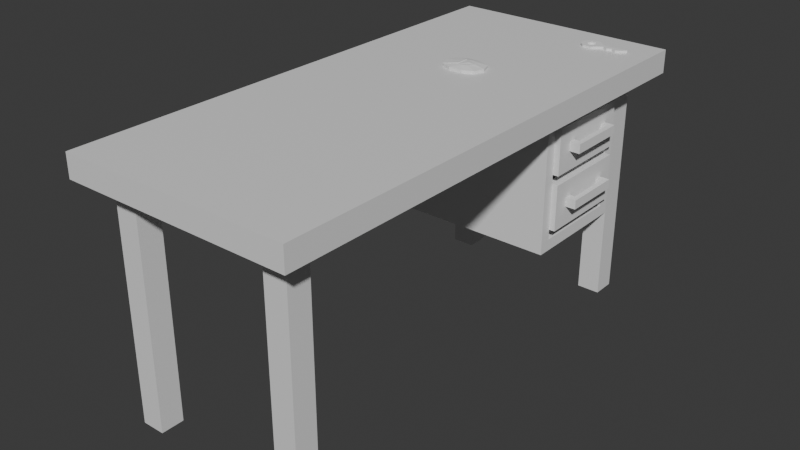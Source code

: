 # Source: DeskV1.blend  (saved by Blender 4.1.24; exported with 4.5.12 LTS)
import bpy
from mathutils import Matrix  # noqa: F401  (used for matrix-valued properties, if any)

bpy.ops.wm.read_factory_settings(use_empty=True)
scene = bpy.context.scene
scene.name = 'Scene'

# ---- collections
col_collection = bpy.data.collections.new('Collection'); scene.collection.children.link(col_collection)

# ---- materials (node trees are filled in below, after node groups)
mat_material = bpy.data.materials.new('Material')
mat_material.alpha_threshold = 0.0
mat_material.use_transparent_shadow = False
mat_material.roughness = 0.5
mat_material.line_color = (0.0, 0.0, 0.0, 1.0)

# ---- material node trees
mat_material.use_nodes = True; mat_material.node_tree.nodes.clear()
_N = mat_material.node_tree.nodes; _L = mat_material.node_tree.links
n0 = _N.new('ShaderNodeOutputMaterial'); n0.name = 'Material Output'; n0.location = (300, 300)
n1 = _N.new('ShaderNodeBsdfPrincipled'); n1.name = 'Principled BSDF'; n1.location = (10, 300)
n1.inputs[3].default_value = 1.45
_L.new(n1.outputs[0], n0.inputs[0])
n0.is_active_output = True

# ---- world
world_world = bpy.data.worlds.new('World'); scene.world = world_world
world_world.use_nodes = True; world_world.node_tree.nodes.clear()
_N = world_world.node_tree.nodes; _L = world_world.node_tree.links
n0 = _N.new('ShaderNodeOutputWorld'); n0.name = 'World Output'; n0.location = (300, 300)
n1 = _N.new('ShaderNodeBackground'); n1.name = 'Background'; n1.location = (10, 300)
n1.inputs[0].default_value = (0.05088, 0.05088, 0.05088, 1.0)
_L.new(n1.outputs[0], n0.inputs[0])
n0.is_active_output = True
world_world.color = (0.05088, 0.05088, 0.05088)
world_world.use_sun_shadow = False
world_world.sun_shadow_jitter_overblur = 0.0

# ---- meshes
me_desk = bpy.data.meshes.new('Desk')
me_desk.from_pydata([(-0.5, -1.1, 1.0), (-0.5, -1.1, 1.1), (-0.5, 1.1, 1.0), (-0.5, 1.1, 1.1), (0.5, -1.1, 1.0), (0.5, -1.1, 1.1), (0.5, 1.1, 1.0), (0.5, 1.1, 1.1), (-0.3, 1.0, 1.0), (-0.3, 1.0, 0.0), (-0.3, 0.9, 1.0), (-0.3, 0.9, 0.0), (-0.4, 1.0, 1.0), (-0.4, 1.0, 0.0), (-0.4, 0.9, 1.0), (-0.4, 0.9, 0.0), (0.3, 1.0, 1.0), (0.3, 1.0, 0.0), (0.3, 0.9, 1.0), (0.3, 0.9, 0.0), (0.4, 1.0, 1.0), (0.4, 1.0, 0.0), (0.4, 0.9, 1.0), (0.4, 0.9, 0.0), (-0.3, -1.0, 1.0), (-0.3, -1.0, 0.0), (-0.3, -0.9, 1.0), (-0.3, -0.9, 0.0), (-0.4, -1.0, 1.0), (-0.4, -1.0, 0.0), (-0.4, -0.9, 1.0), (-0.4, -0.9, 0.0), (0.3, -1.0, 1.0), (0.3, -1.0, 0.0), (0.3, -0.9, 1.0), (0.3, -0.9, 0.0), (0.4, -1.0, 1.0), (0.4, -1.0, 0.0), (0.4, -0.9, 1.0), (0.4, -0.9, 0.0)], [], [(0, 1, 3, 2), (2, 3, 7, 6), (6, 7, 5, 4), (4, 5, 1, 0), (2, 6, 4, 0), (7, 3, 1, 5), (8, 12, 14, 10), (11, 10, 14, 15), (15, 14, 12, 13), (13, 9, 11, 15), (9, 8, 10, 11), (13, 12, 8, 9), (16, 18, 22, 20), (19, 23, 22, 18), (23, 21, 20, 22), (21, 23, 19, 17), (17, 19, 18, 16), (21, 17, 16, 20), (24, 26, 30, 28), (27, 31, 30, 26), (31, 29, 28, 30), (29, 31, 27, 25), (25, 27, 26, 24), (29, 25, 24, 28), (32, 36, 38, 34), (35, 34, 38, 39), (39, 38, 36, 37), (37, 33, 35, 39), (33, 32, 34, 35), (37, 36, 32, 33)])
_uv = me_desk.uv_layers.new(name='UVMap')
_uv.uv.foreach_set('vector', [0.375, 0.0, 0.625, 0.0, 0.625, 0.25, 0.375, 0.25, 0.375, 0.25, 0.625, 0.25, 0.625, 0.5, 0.375, 0.5, 0.375, 0.5, 0.625, 0.5, 0.625, 0.75, 0.375, 0.75, 0.375, 0.75, 0.625, 0.75, 0.625, 1.0, 0.375, 1.0, 0.125, 0.5, 0.375, 0.5, 0.375, 0.75, 0.125, 0.75, 0.625, 0.5, 0.875, 0.5, 0.875, 0.75, 0.625, 0.75, 0.625, 0.5, 0.875, 0.5, 0.875, 0.75, 0.625, 0.75, 0.375, 0.75, 0.625, 0.75, 0.625, 1.0, 0.375, 1.0, 0.375, 0.0, 0.625, 0.0, 0.625, 0.25, 0.375, 0.25, 0.125, 0.5, 0.375, 0.5, 0.375, 0.75, 0.125, 0.75, 0.375, 0.5, 0.625, 0.5, 0.625, 0.75, 0.375, 0.75, 0.375, 0.25, 0.625, 0.25, 0.625, 0.5, 0.375, 0.5, 0.625, 0.5, 0.625, 0.75, 0.875, 0.75, 0.875, 0.5, 0.375, 0.75, 0.375, 1.0, 0.625, 1.0, 0.625, 0.75, 0.375, 0.0, 0.375, 0.25, 0.625, 0.25, 0.625, 0.0, 0.125, 0.5, 0.125, 0.75, 0.375, 0.75, 0.375, 0.5, 0.375, 0.5, 0.375, 0.75, 0.625, 0.75, 0.625, 0.5, 0.375, 0.25, 0.375, 0.5, 0.625, 0.5, 0.625, 0.25, 0.625, 0.5, 0.625, 0.75, 0.875, 0.75, 0.875, 0.5, 0.375, 0.75, 0.375, 1.0, 0.625, 1.0, 0.625, 0.75, 0.375, 0.0, 0.375, 0.25, 0.625, 0.25, 0.625, 0.0, 0.125, 0.5, 0.125, 0.75, 0.375, 0.75, 0.375, 0.5, 0.375, 0.5, 0.375, 0.75, 0.625, 0.75, 0.625, 0.5, 0.375, 0.25, 0.375, 0.5, 0.625, 0.5, 0.625, 0.25, 0.625, 0.5, 0.875, 0.5, 0.875, 0.75, 0.625, 0.75, 0.375, 0.75, 0.625, 0.75, 0.625, 1.0, 0.375, 1.0, 0.375, 0.0, 0.625, 0.0, 0.625, 0.25, 0.375, 0.25, 0.125, 0.5, 0.375, 0.5, 0.375, 0.75, 0.125, 0.75, 0.375, 0.5, 0.625, 0.5, 0.625, 0.75, 0.375, 0.75, 0.375, 0.25, 0.625, 0.25, 0.625, 0.5, 0.375, 0.5])
me_desk.materials.append(mat_material)
me_desk.update()
me_drawer_chamber = bpy.data.meshes.new('Drawer Chamber')
me_drawer_chamber.from_pydata([(-0.4, 0.4, 0.4), (-0.4, 0.4, 1.0), (-0.4, 0.9, 0.4), (-0.4, 0.9, 1.0), (-0.3, 0.45, 0.45), (-0.3, 0.45, 0.95), (-0.3, 0.85, 0.45), (-0.3, 0.85, 0.95), (0.4, 0.9, 1.0), (0.4, 0.9, 0.4), (0.4, 0.4, 0.4), (0.4, 0.4, 1.0), (0.4, 0.85, 0.95), (0.4, 0.85, 0.45), (0.4, 0.45, 0.45), (0.4, 0.45, 0.95)], [], [(0, 1, 3, 2), (2, 3, 8, 9), (6, 7, 5, 4), (10, 11, 1, 0), (2, 9, 10, 0), (8, 3, 1, 11), (12, 13, 9, 8), (13, 14, 10, 9), (15, 12, 8, 11), (14, 15, 11, 10), (7, 6, 13, 12), (6, 4, 14, 13), (5, 7, 12, 15), (4, 5, 15, 14)])
_uv = me_drawer_chamber.uv_layers.new(name='UVMap')
_uv.uv.foreach_set('vector', [0.375, 0.0, 0.625, 0.0, 0.625, 0.25, 0.375, 0.25, 0.375, 0.25, 0.625, 0.25, 0.625, 0.5, 0.375, 0.5, 0.3958, 0.525, 0.6042, 0.525, 0.6042, 0.725, 0.3958, 0.725, 0.375, 0.75, 0.625, 0.75, 0.625, 1.0, 0.375, 1.0, 0.125, 0.5, 0.375, 0.5, 0.375, 0.75, 0.125, 0.75, 0.625, 0.5, 0.875, 0.5, 0.875, 0.75, 0.625, 0.75, 0.6042, 0.525, 0.3958, 0.525, 0.375, 0.5, 0.625, 0.5, 0.3958, 0.525, 0.3958, 0.725, 0.375, 0.75, 0.375, 0.5, 0.6042, 0.725, 0.6042, 0.525, 0.625, 0.5, 0.625, 0.75, 0.3958, 0.725, 0.6042, 0.725, 0.625, 0.75, 0.375, 0.75, 0.6042, 0.525, 0.3958, 0.525, 0.3958, 0.525, 0.6042, 0.525, 0.3958, 0.525, 0.3958, 0.725, 0.3958, 0.725, 0.3958, 0.525, 0.6042, 0.725, 0.6042, 0.525, 0.6042, 0.525, 0.6042, 0.725, 0.3958, 0.725, 0.6042, 0.725, 0.6042, 0.725, 0.3958, 0.725])
me_drawer_chamber.update()
me_drawer = bpy.data.meshes.new('Drawer')
me_drawer.from_pydata([(0.425, 0.45, 0.735), (-0.305, 0.45, 0.735), (0.425, 0.85, 0.735), (-0.305, 0.85, 0.735), (0.375, 0.5, 0.755), (-0.255, 0.5, 0.755), (0.375, 0.8, 0.755), (-0.255, 0.8, 0.755), (-0.305, 0.85, 0.935), (0.425, 0.85, 0.935), (0.425, 0.45, 0.935), (-0.305, 0.45, 0.935), (-0.255, 0.8, 0.935), (0.375, 0.8, 0.935), (0.375, 0.5, 0.935), (-0.255, 0.5, 0.935), (0.425, 0.75, 0.82), (0.425, 0.75, 0.86), (0.425, 0.78, 0.82), (0.425, 0.78, 0.86), (0.47, 0.78, 0.82), (0.47, 0.78, 0.86), (0.4475, 0.75, 0.82), (0.4475, 0.75, 0.86), (0.4475, 0.55, 0.82), (0.4475, 0.55, 0.86), (0.47, 0.52, 0.86), (0.47, 0.52, 0.82), (0.425, 0.55, 0.86), (0.425, 0.55, 0.82), (0.425, 0.52, 0.86), (0.425, 0.52, 0.82)], [], [(0, 1, 3, 2), (2, 3, 8, 9), (6, 7, 5, 4), (10, 11, 1, 0), (2, 9, 10, 0), (8, 3, 1, 11), (12, 13, 9, 8), (13, 14, 10, 9), (15, 12, 8, 11), (14, 15, 11, 10), (7, 6, 13, 12), (6, 4, 14, 13), (5, 7, 12, 15), (4, 5, 15, 14), (16, 17, 19, 18), (22, 23, 17, 16), (18, 19, 21, 20), (25, 24, 29, 28), (21, 26, 27, 20), (23, 22, 24, 25), (21, 19, 17, 23, 25, 28, 30, 26), (20, 27, 31, 29, 24, 22, 16, 18), (28, 29, 31, 30), (26, 30, 31, 27)])
_uv = me_drawer.uv_layers.new(name='UVMap')
_uv.uv.foreach_set('vector', [0.375, 0.0, 0.625, 0.0, 0.625, 0.25, 0.375, 0.25, 0.375, 0.25, 0.625, 0.25, 0.625, 0.5, 0.375, 0.5, 0.3958, 0.525, 0.6042, 0.525, 0.6042, 0.725, 0.3958, 0.725, 0.375, 0.75, 0.625, 0.75, 0.625, 1.0, 0.375, 1.0, 0.125, 0.5, 0.375, 0.5, 0.375, 0.75, 0.125, 0.75, 0.625, 0.5, 0.875, 0.5, 0.875, 0.75, 0.625, 0.75, 0.6042, 0.525, 0.3958, 0.525, 0.375, 0.5, 0.625, 0.5, 0.3958, 0.525, 0.3958, 0.725, 0.375, 0.75, 0.375, 0.5, 0.6042, 0.725, 0.6042, 0.525, 0.625, 0.5, 0.625, 0.75, 0.3958, 0.725, 0.6042, 0.725, 0.625, 0.75, 0.375, 0.75, 0.6042, 0.525, 0.3958, 0.525, 0.3958, 0.525, 0.6042, 0.525, 0.3958, 0.525, 0.3958, 0.725, 0.3958, 0.725, 0.3958, 0.525, 0.6042, 0.725, 0.6042, 0.525, 0.6042, 0.525, 0.6042, 0.725, 0.3958, 0.725, 0.6042, 0.725, 0.6042, 0.725, 0.3958, 0.725, 0.375, 0.0, 0.625, 0.0, 0.625, 0.25, 0.375, 0.25, 0.375, 0.875, 0.625, 0.875, 0.625, 1.0, 0.375, 1.0, 0.375, 0.25, 0.625, 0.25, 0.625, 0.5, 0.375, 0.5, 0.625, 0.875, 0.375, 0.875, 0.375, 0.875, 0.625, 0.875, 0.625, 0.5, 0.625, 0.75, 0.375, 0.75, 0.375, 0.5, 0.625, 0.875, 0.375, 0.875, 0.375, 0.875, 0.625, 0.875, 0.625, 0.5, 0.875, 0.5, 0.875, 0.75, 0.75, 0.75, 0.75, 0.75, 0.75, 0.75, 0.75, 0.75, 0.625, 0.75, 0.375, 0.5, 0.375, 0.75, 0.25, 0.75, 0.25, 0.75, 0.25, 0.75, 0.25, 0.75, 0.125, 0.75, 0.125, 0.5, 0.625, 0.875, 0.375, 0.875, 0.375, 0.875, 0.625, 0.875, 0.625, 0.75, 0.625, 0.875, 0.375, 0.875, 0.375, 0.75])
me_drawer.update()
me_key = bpy.data.meshes.new('Key')
me_key.from_pydata([(0.26, 0.99, 1.1), (0.22, 0.99, 1.1), (0.22, 0.99, 1.11), (0.26, 0.99, 1.11), (0.22, 0.91, 1.1), (0.26, 0.91, 1.1), (0.26, 0.91, 1.11), (0.22, 0.91, 1.11), (0.2, 0.97, 1.1), (0.195, 0.95, 1.1), (0.2, 0.93, 1.1), (0.2, 0.93, 1.11), (0.195, 0.95, 1.11), (0.2, 0.97, 1.11), (0.32, 0.93, 1.1), (0.32, 0.93, 1.11), (0.3, 0.96, 1.11), (0.3, 0.941, 1.11), (0.28, 0.97, 1.11), (0.28, 0.93, 1.11), (0.25, 0.97, 1.11), (0.26, 0.95, 1.11), (0.25, 0.93, 1.11), (0.23, 0.97, 1.11), (0.22, 0.95, 1.11), (0.23, 0.93, 1.11), (0.23, 0.97, 1.1), (0.22, 0.95, 1.1), (0.23, 0.93, 1.1), (0.25, 0.97, 1.1), (0.26, 0.95, 1.1), (0.25, 0.93, 1.1), (0.28, 0.97, 1.1), (0.28, 0.93, 1.1), (0.3, 0.96, 1.1), (0.3, 0.941, 1.1), (0.34, 0.94, 1.1), (0.34, 0.94, 1.11), (0.36, 0.93, 1.1), (0.36, 0.93, 1.11), (0.38, 0.94, 1.1), (0.38, 0.94, 1.11), (0.4, 0.96, 1.1), (0.4, 0.96, 1.11)], [], [(12, 11, 7, 25, 24, 23, 20, 3, 2, 13), (5, 6, 7, 4), (1, 2, 3, 0), (1, 0, 29, 26), (5, 33, 19, 6), (35, 33, 5, 4, 10, 9, 8, 1, 26, 27, 28, 31, 30, 29, 0, 32, 34, 42, 40, 38, 36, 14), (16, 18, 3, 20, 21, 22, 25, 7, 6, 19, 17, 15, 37, 39, 41, 43), (16, 43, 42, 34), (15, 14, 36, 37), (10, 11, 12, 9), (9, 12, 13, 8), (3, 18, 32, 0), (39, 38, 40, 41), (37, 36, 38, 39), (43, 41, 40, 42), (7, 11, 10, 4), (34, 32, 18, 16), (17, 35, 14, 15), (35, 17, 19, 33), (25, 28, 27, 24), (24, 27, 26, 23), (29, 20, 23, 26), (21, 20, 29, 30), (22, 21, 30, 31), (31, 28, 25, 22), (13, 2, 1, 8)])
_uv = me_key.uv_layers.new(name='UVMap')
_uv.uv.foreach_set('vector', [0.875, 0.625, 0.875, 0.6875, 0.825, 0.75, 0.825, 0.6875, 0.825, 0.625, 0.825, 0.5625, 0.775, 0.5625, 0.775, 0.5, 0.825, 0.5, 0.875, 0.5625, 0.375, 0.9, 0.625, 0.9, 0.625, 0.95, 0.375, 0.95, 0.375, 0.3, 0.625, 0.3, 0.625, 0.35, 0.375, 0.35, 0.175, 0.5, 0.225, 0.5, 0.225, 0.5625, 0.175, 0.5625, 0.375, 0.9, 0.275, 0.6875, 0.725, 0.6875, 0.625, 0.9, 0.325, 0.6875, 0.275, 0.6875, 0.225, 0.75, 0.175, 0.75, 0.125, 0.6875, 0.125, 0.625, 0.125, 0.5625, 0.175, 0.5, 0.175, 0.5625, 0.175, 0.625, 0.175, 0.6875, 0.225, 0.6875, 0.225, 0.625, 0.225, 0.5625, 0.225, 0.5, 0.275, 0.5625, 0.325, 0.5625, 0.0, 0.0, 0.375, 0.6875, 0.375, 0.6875, 0.375, 0.6875, 0.375, 0.6875, 0.675, 0.5625, 0.725, 0.5625, 0.775, 0.5, 0.775, 0.5625, 0.775, 0.625, 0.775, 0.6875, 0.825, 0.6875, 0.825, 0.75, 0.775, 0.75, 0.725, 0.6875, 0.675, 0.6875, 0.625, 0.6875, 0.625, 0.6875, 0.625, 0.6875, 0.0, 0.0, 0.0, 0.0, 0.675, 0.5625, 0.0, 0.0, 0.0, 0.0, 0.325, 0.5625, 0.0, 0.0, 0.0, 0.0, 0.0, 0.0, 0.0, 0.0, 0.375, 0.0625, 0.625, 0.0625, 0.625, 0.125, 0.375, 0.125, 0.375, 0.125, 0.625, 0.125, 0.625, 0.1875, 0.375, 0.1875, 0.625, 0.35, 0.725, 0.5625, 0.275, 0.5625, 0.375, 0.35, 0.0, 0.0, 0.0, 0.0, 0.0, 0.0, 0.0, 0.0, 0.0, 0.0, 0.0, 0.0, 0.0, 0.0, 0.0, 0.0, 0.0, 0.0, 0.0, 0.0, 0.0, 0.0, 0.0, 0.0, 0.625, 0.95, 0.625, 0.0625, 0.375, 0.0625, 0.375, 0.95, 0.325, 0.5625, 0.275, 0.5625, 0.725, 0.5625, 0.675, 0.5625, 0.675, 0.6875, 0.325, 0.6875, 0.375, 0.6875, 0.0, 0.0, 0.325, 0.6875, 0.675, 0.6875, 0.725, 0.6875, 0.275, 0.6875, 0.825, 0.6875, 0.175, 0.6875, 0.175, 0.625, 0.825, 0.625, 0.825, 0.625, 0.175, 0.625, 0.175, 0.5625, 0.825, 0.5625, 0.225, 0.5625, 0.775, 0.5625, 0.825, 0.5625, 0.175, 0.5625, 0.775, 0.625, 0.775, 0.5625, 0.225, 0.5625, 0.225, 0.625, 0.775, 0.6875, 0.775, 0.625, 0.225, 0.625, 0.225, 0.6875, 0.225, 0.6875, 0.175, 0.6875, 0.825, 0.6875, 0.775, 0.6875, 0.625, 0.1875, 0.625, 0.3, 0.375, 0.3, 0.375, 0.1875])
me_key.update()
me_mouse = bpy.data.meshes.new('Mouse')
me_mouse.from_pydata([(-0.09, 0.4, 1.1), (-0.075, 0.355, 1.1), (-0.03, 0.334, 1.1), (0.03, 0.334, 1.1), (0.075, 0.355, 1.1), (0.09, 0.4, 1.1), (-0.09, 0.4, 1.112), (-0.075, 0.355, 1.112), (-0.03, 0.334, 1.112), (0.03, 0.334, 1.112), (0.075, 0.355, 1.112), (0.09, 0.4, 1.112), (-0.012, 0.3742, 1.121), (-0.006, 0.37, 1.121), (0.012, 0.3658, 1.121), (0.03, 0.3742, 1.121), (0.048, 0.4, 1.121), (0.018, 0.4, 1.124), (-0.075, 0.445, 1.1), (-0.03, 0.466, 1.1), (0.03, 0.466, 1.1), (0.075, 0.445, 1.1), (-0.075, 0.445, 1.112), (-0.03, 0.466, 1.112), (0.03, 0.466, 1.112), (0.075, 0.445, 1.112), (-0.012, 0.4258, 1.121), (-0.006, 0.43, 1.121), (0.012, 0.4342, 1.121), (0.03, 0.4258, 1.121)], [], [(4, 10, 9, 3), (2, 8, 7, 1), (5, 11, 10, 4), (3, 9, 8, 2), (1, 7, 6, 0), (10, 15, 14, 9), (11, 16, 15, 10), (21, 20, 24, 25), (19, 18, 22, 23), (5, 21, 25, 11), (20, 19, 23, 24), (18, 0, 6, 22), (25, 24, 28, 29), (9, 14, 13, 12, 7, 8), (11, 25, 29, 16), (24, 23, 22, 26, 27, 28), (6, 7, 12, 13, 17, 27, 26, 22), (28, 27, 17, 16, 29), (17, 13, 14, 15, 16)])
_uv = me_mouse.uv_layers.new(name='UVMap')
_uv.uv.foreach_set('vector', [0.0, 0.0, 0.0, 0.0, 0.0, 0.0, 0.0, 0.0, 0.0, 0.0, 0.0, 0.0, 0.0, 0.0, 0.0, 0.0, 0.0, 0.0, 0.0, 0.0, 0.0, 0.0, 0.0, 0.0, 0.0, 0.0, 0.0, 0.0, 0.0, 0.0, 0.0, 0.0, 0.0, 0.0, 0.0, 0.0, 0.0, 0.0, 0.0, 0.0, 0.0, 0.0, 0.0, 0.0, 0.0, 0.0, 0.0, 0.0, 0.0, 0.0, 0.0, 0.0, 0.0, 0.0, 0.0, 0.0, 0.0, 0.0, 0.0, 0.0, 0.0, 0.0, 0.0, 0.0, 0.0, 0.0, 0.0, 0.0, 0.0, 0.0, 0.0, 0.0, 0.0, 0.0, 0.0, 0.0, 0.0, 0.0, 0.0, 0.0, 0.0, 0.0, 0.0, 0.0, 0.0, 0.0, 0.0, 0.0, 0.0, 0.0, 0.0, 0.0, 0.0, 0.0, 0.0, 0.0, 0.0, 0.0, 0.0, 0.0, 0.0, 0.0, 0.0, 0.0, 0.0, 0.0, 0.0, 0.0, 0.0, 0.0, 0.0, 0.0, 0.0, 0.0, 0.0, 0.0, 0.0, 0.0, 0.0, 0.0, 0.0, 0.0, 0.0, 0.0, 0.0, 0.0, 0.0, 0.0, 0.0, 0.0, 0.0, 0.0, 0.0, 0.0, 0.0, 0.0, 0.0, 0.0, 0.0, 0.0, 0.0, 0.0, 0.0, 0.0, 0.0, 0.0, 0.0, 0.0, 0.0, 0.0, 0.0, 0.0, 0.0, 0.0, 0.0, 0.0, 0.0, 0.0, 0.0, 0.0, 0.0, 0.0, 0.0, 0.0, 0.0, 0.0, 0.0, 0.0, 0.0, 0.0, 0.0, 0.0])
me_mouse.update()
me_mouselmb = bpy.data.meshes.new('MouseLMB')
me_mouselmb.from_pydata([(-0.09, 0.4, 1.112), (-0.075, 0.355, 1.112), (-0.012, 0.4, 1.121), (-0.012, 0.3742, 1.121), (-0.07688, 0.3546, 1.113), (-0.09188, 0.3996, 1.113), (-0.01388, 0.3738, 1.123), (-0.01388, 0.3996, 1.123)], [], [(3, 6, 4, 1), (4, 6, 7, 5), (0, 5, 7, 2), (1, 4, 5, 0), (2, 7, 6, 3)])
_uv = me_mouselmb.uv_layers.new(name='UVMap')
_uv.uv.foreach_set('vector', [0.0, 0.0, 0.0, 0.0, 0.0, 0.0, 0.0, 0.0, 0.0, 0.0, 0.0, 0.0, 0.0, 0.0, 0.0, 0.0, 0.0, 0.0, 0.0, 0.0, 0.0, 0.0, 0.0, 0.0, 0.0, 0.0, 0.0, 0.0, 0.0, 0.0, 0.0, 0.0, 0.0, 0.0, 0.0, 0.0, 0.0, 0.0, 0.0, 0.0])
me_mouselmb.update()
me_mousermb = bpy.data.meshes.new('MouseRMB')
me_mousermb.from_pydata([(-0.09, 0.4, 1.112), (-0.012, 0.4, 1.121), (-0.075, 0.445, 1.112), (-0.012, 0.4258, 1.121), (-0.07688, 0.4454, 1.113), (-0.09188, 0.4004, 1.113), (-0.01388, 0.4262, 1.123), (-0.01388, 0.4004, 1.123)], [], [(3, 2, 4, 6), (4, 5, 7, 6), (0, 1, 7, 5), (2, 0, 5, 4), (1, 3, 6, 7)])
_uv = me_mousermb.uv_layers.new(name='UVMap')
_uv.uv.foreach_set('vector', [0.0, 0.0, 0.0, 0.0, 0.0, 0.0, 0.0, 0.0, 0.0, 0.0, 0.0, 0.0, 0.0, 0.0, 0.0, 0.0, 0.0, 0.0, 0.0, 0.0, 0.0, 0.0, 0.0, 0.0, 0.0, 0.0, 0.0, 0.0, 0.0, 0.0, 0.0, 0.0, 0.0, 0.0, 0.0, 0.0, 0.0, 0.0, 0.0, 0.0])
me_mousermb.update()

# ---- objects
ob_desk = bpy.data.objects.new('Desk', me_desk)
ob_drawer_chamber = bpy.data.objects.new('Drawer Chamber', me_drawer_chamber)
ob_drawer = bpy.data.objects.new('Drawer', me_drawer)
ob_key = bpy.data.objects.new('Key', me_key)
ob_mouse = bpy.data.objects.new('Mouse', me_mouse)
ob_mouselmb = bpy.data.objects.new('MouseLMB', me_mouselmb)
ob_mousermb = bpy.data.objects.new('MouseRMB', me_mousermb)

# ---- transforms, parenting, visibility, modifiers, constraints
ob_desk.location = (0.0, 0.0, 0.0)
ob_drawer_chamber.location = (0.0, 0.0, 0.0)
ob_drawer.location = (0.0, 0.0, 0.0)
_m = ob_drawer.modifiers.new('Array', 'ARRAY')
_m.relative_offset_displace = (0.0, 0.0, -1.2)
ob_key.location = (0.0, 0.0, 0.0)
ob_mouse.location = (0.0, 0.0, 0.0)
ob_mouselmb.location = (0.0, 0.0, 0.0)
ob_mousermb.location = (0.0, 0.0, 0.0)

# ---- collection membership
col_collection.objects.link(ob_desk)
col_collection.objects.link(ob_drawer_chamber)
col_collection.objects.link(ob_drawer)
col_collection.objects.link(ob_key)
col_collection.objects.link(ob_mouse)
col_collection.objects.link(ob_mouselmb)
col_collection.objects.link(ob_mousermb)

# ---- scene / render settings (as saved in the file)
scene.frame_start = 1; scene.frame_end = 250; scene.frame_set(1)
scene.render.engine = 'BLENDER_EEVEE_NEXT'
scene.cycles.sampling_pattern = 'TABULATED_SOBOL'
scene.eevee.ray_tracing_options.trace_max_roughness = 0.0
bpy.context.view_layer.update()

# ---- added for rendering (the .blend has no active camera and no usable light): camera, sun
cam_auto = bpy.data.cameras.new('AutoCamera')
cam_auto.lens = 50.0
cam_auto.sensor_width = 36.0
cam_auto.clip_end = 1000.0
ob_auto_camera = bpy.data.objects.new('AutoCamera', cam_auto)
scene.collection.objects.link(ob_auto_camera)
ob_auto_camera.location = (2.46592, -2.95911, 2.53474)
ob_auto_camera.rotation_euler = (1.09748, -7.21219e-08, 0.694738)
scene.camera = ob_auto_camera
light_auto_sun = bpy.data.lights.new('AutoSun', 'SUN')
light_auto_sun.energy = 3.0
light_auto_sun.angle = 0.0523599
ob_auto_sun = bpy.data.objects.new('AutoSun', light_auto_sun)
scene.collection.objects.link(ob_auto_sun)
ob_auto_sun.rotation_euler = (0.872665, 0.174533, 0.523599)
bpy.context.view_layer.update()
